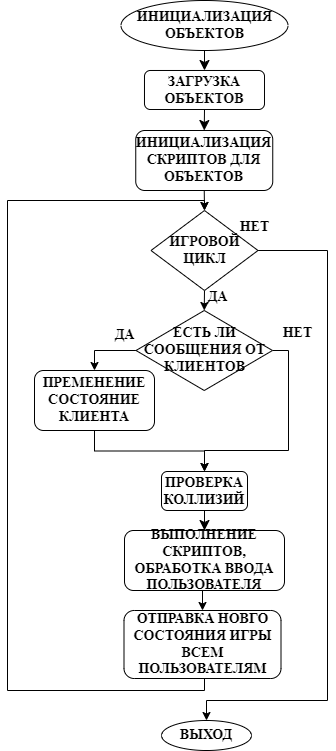

The diagram above was exported from draw.io. Its source (the exported page's mxGraphModel, read from the mxfile embedded in the PNG):
<mxGraphModel dx="1434" dy="844" grid="1" gridSize="10" guides="1" tooltips="1" connect="1" arrows="1" fold="1" page="1" pageScale="1" pageWidth="827" pageHeight="1169" math="0" shadow="0">
  <root>
    <mxCell id="0" />
    <mxCell id="1" parent="0" />
    <mxCell id="X7XHzeusS4olj5IUVENI-1" style="edgeStyle=none;curved=1;rounded=0;orthogonalLoop=1;jettySize=auto;html=1;exitX=0.5;exitY=1;exitDx=0;exitDy=0;entryX=0.5;entryY=0;entryDx=0;entryDy=0;fontSize=12;startSize=8;endSize=8;fontFamily=Times New Roman;" parent="1" source="X7XHzeusS4olj5IUVENI-2" target="X7XHzeusS4olj5IUVENI-6" edge="1">
      <mxGeometry relative="1" as="geometry" />
    </mxCell>
    <mxCell id="X7XHzeusS4olj5IUVENI-2" value="&lt;font style=&quot;font-size: 14px;&quot;&gt;&lt;b&gt;ЗАГРУЗКА ОБЪЕКТОВ&lt;/b&gt;&lt;/font&gt;" style="rounded=1;whiteSpace=wrap;html=1;fontFamily=Times New Roman;" parent="1" vertex="1">
      <mxGeometry x="387" y="70" width="120" height="39" as="geometry" />
    </mxCell>
    <mxCell id="X7XHzeusS4olj5IUVENI-3" style="edgeStyle=none;curved=1;rounded=0;orthogonalLoop=1;jettySize=auto;html=1;exitX=0.5;exitY=1;exitDx=0;exitDy=0;entryX=0.5;entryY=0;entryDx=0;entryDy=0;fontSize=12;startSize=8;endSize=8;fontFamily=Times New Roman;" parent="1" source="X7XHzeusS4olj5IUVENI-4" target="X7XHzeusS4olj5IUVENI-2" edge="1">
      <mxGeometry relative="1" as="geometry" />
    </mxCell>
    <mxCell id="X7XHzeusS4olj5IUVENI-4" value="&lt;b style=&quot;font-size: 14px;&quot;&gt;&lt;font style=&quot;font-size: 14px;&quot;&gt;ИНИЦИАЛИЗАЦИЯ&lt;/font&gt;&lt;/b&gt;&lt;div style=&quot;font-size: 14px;&quot;&gt;&lt;b style=&quot;&quot;&gt;&lt;font style=&quot;font-size: 14px;&quot;&gt;ОБЪЕКТОВ&lt;/font&gt;&lt;/b&gt;&lt;/div&gt;" style="ellipse;whiteSpace=wrap;html=1;fontFamily=Times New Roman;" parent="1" vertex="1">
      <mxGeometry x="363.5" width="167" height="50" as="geometry" />
    </mxCell>
    <mxCell id="X7XHzeusS4olj5IUVENI-27" style="edgeStyle=orthogonalEdgeStyle;rounded=0;orthogonalLoop=1;jettySize=auto;html=1;exitX=0.5;exitY=1;exitDx=0;exitDy=0;entryX=0.5;entryY=0;entryDx=0;entryDy=0;fontFamily=Times New Roman;" parent="1" source="X7XHzeusS4olj5IUVENI-6" target="X7XHzeusS4olj5IUVENI-9" edge="1">
      <mxGeometry relative="1" as="geometry" />
    </mxCell>
    <mxCell id="X7XHzeusS4olj5IUVENI-6" value="&lt;b&gt;&lt;font style=&quot;font-size: 14px;&quot;&gt;ИНИЦИАЛИЗАЦИЯ СКРИПТОВ ДЛЯ ОБЪЕКТОВ&lt;/font&gt;&lt;/b&gt;" style="rounded=1;whiteSpace=wrap;html=1;fontFamily=Times New Roman;" parent="1" vertex="1">
      <mxGeometry x="378.25" y="130" width="137" height="60" as="geometry" />
    </mxCell>
    <mxCell id="X7XHzeusS4olj5IUVENI-28" style="edgeStyle=orthogonalEdgeStyle;rounded=0;orthogonalLoop=1;jettySize=auto;html=1;exitX=0.5;exitY=1;exitDx=0;exitDy=0;entryX=0.5;entryY=0;entryDx=0;entryDy=0;fontFamily=Times New Roman;" parent="1" source="X7XHzeusS4olj5IUVENI-9" target="X7XHzeusS4olj5IUVENI-25" edge="1">
      <mxGeometry relative="1" as="geometry" />
    </mxCell>
    <mxCell id="X7XHzeusS4olj5IUVENI-37" style="edgeStyle=orthogonalEdgeStyle;rounded=0;orthogonalLoop=1;jettySize=auto;html=1;exitX=1;exitY=0.5;exitDx=0;exitDy=0;entryX=0.5;entryY=0;entryDx=0;entryDy=0;fontFamily=Times New Roman;" parent="1" source="X7XHzeusS4olj5IUVENI-9" target="X7XHzeusS4olj5IUVENI-15" edge="1">
      <mxGeometry relative="1" as="geometry">
        <Array as="points">
          <mxPoint x="570" y="250" />
          <mxPoint x="570" y="700" />
          <mxPoint x="449" y="700" />
        </Array>
      </mxGeometry>
    </mxCell>
    <mxCell id="X7XHzeusS4olj5IUVENI-9" value="&lt;b style=&quot;font-size: 14px;&quot;&gt;&lt;font style=&quot;font-size: 14px;&quot;&gt;ИГРОВОЙ&lt;/font&gt;&lt;/b&gt;&lt;div style=&quot;font-size: 14px;&quot;&gt;&lt;b style=&quot;&quot;&gt;&lt;font style=&quot;font-size: 14px;&quot;&gt;ЦИКЛ&lt;/font&gt;&lt;/b&gt;&lt;/div&gt;" style="rhombus;whiteSpace=wrap;html=1;fontFamily=Times New Roman;" parent="1" vertex="1">
      <mxGeometry x="393.5" y="210" width="107" height="80" as="geometry" />
    </mxCell>
    <mxCell id="X7XHzeusS4olj5IUVENI-10" style="edgeStyle=none;curved=1;rounded=0;orthogonalLoop=1;jettySize=auto;html=1;exitX=0.5;exitY=1;exitDx=0;exitDy=0;entryX=0.5;entryY=0;entryDx=0;entryDy=0;fontSize=12;startSize=8;endSize=8;fontFamily=Times New Roman;" parent="1" source="X7XHzeusS4olj5IUVENI-11" target="X7XHzeusS4olj5IUVENI-13" edge="1">
      <mxGeometry relative="1" as="geometry" />
    </mxCell>
    <mxCell id="X7XHzeusS4olj5IUVENI-11" value="&lt;b style=&quot;font-size: 14px;&quot;&gt;&lt;font style=&quot;font-size: 14px;&quot;&gt;ПРОВЕРКА&lt;/font&gt;&lt;/b&gt;&lt;div style=&quot;font-size: 14px;&quot;&gt;&lt;b style=&quot;&quot;&gt;&lt;font style=&quot;font-size: 14px;&quot;&gt;КОЛЛИЗИЙ&lt;/font&gt;&lt;/b&gt;&lt;/div&gt;" style="rounded=1;whiteSpace=wrap;html=1;fontFamily=Times New Roman;" parent="1" vertex="1">
      <mxGeometry x="404" y="471" width="86" height="39" as="geometry" />
    </mxCell>
    <mxCell id="X7XHzeusS4olj5IUVENI-22" style="edgeStyle=orthogonalEdgeStyle;rounded=0;orthogonalLoop=1;jettySize=auto;html=1;exitX=0.5;exitY=1;exitDx=0;exitDy=0;entryX=0.5;entryY=0;entryDx=0;entryDy=0;fontFamily=Times New Roman;" parent="1" source="X7XHzeusS4olj5IUVENI-13" target="X7XHzeusS4olj5IUVENI-21" edge="1">
      <mxGeometry relative="1" as="geometry" />
    </mxCell>
    <mxCell id="X7XHzeusS4olj5IUVENI-13" value="&lt;b&gt;&lt;font style=&quot;font-size: 14px;&quot;&gt;ВЫПОЛНЕНИЕ СКРИПТОВ, ОБРАБОТКА ВВОДА ПОЛЬЗОВАТЕЛЯ&lt;/font&gt;&lt;/b&gt;" style="rounded=1;whiteSpace=wrap;html=1;fontFamily=Times New Roman;" parent="1" vertex="1">
      <mxGeometry x="367" y="530" width="160" height="60" as="geometry" />
    </mxCell>
    <mxCell id="X7XHzeusS4olj5IUVENI-14" value="&lt;b&gt;&lt;font style=&quot;font-size: 14px;&quot;&gt;ДА&lt;/font&gt;&lt;/b&gt;" style="text;html=1;align=center;verticalAlign=middle;resizable=0;points=[];autosize=1;strokeColor=none;fillColor=none;fontSize=16;fontFamily=Times New Roman;" parent="1" vertex="1">
      <mxGeometry x="440" y="280" width="40" height="30" as="geometry" />
    </mxCell>
    <mxCell id="X7XHzeusS4olj5IUVENI-15" value="&lt;b&gt;&lt;font style=&quot;font-size: 14px;&quot;&gt;ВЫХОД&lt;/font&gt;&lt;/b&gt;" style="ellipse;whiteSpace=wrap;html=1;fontFamily=Times New Roman;" parent="1" vertex="1">
      <mxGeometry x="404" y="720" width="90" height="30" as="geometry" />
    </mxCell>
    <mxCell id="X7XHzeusS4olj5IUVENI-16" value="&lt;font style=&quot;font-size: 14px;&quot;&gt;&lt;b&gt;НЕТ&lt;/b&gt;&lt;/font&gt;" style="text;html=1;align=center;verticalAlign=middle;resizable=0;points=[];autosize=1;strokeColor=none;fillColor=none;fontSize=16;fontFamily=Times New Roman;" parent="1" vertex="1">
      <mxGeometry x="471.5" y="210" width="50" height="30" as="geometry" />
    </mxCell>
    <mxCell id="X7XHzeusS4olj5IUVENI-36" style="edgeStyle=orthogonalEdgeStyle;rounded=0;orthogonalLoop=1;jettySize=auto;html=1;exitX=0.5;exitY=1;exitDx=0;exitDy=0;entryX=0.5;entryY=0;entryDx=0;entryDy=0;fontFamily=Times New Roman;" parent="1" source="X7XHzeusS4olj5IUVENI-21" target="X7XHzeusS4olj5IUVENI-9" edge="1">
      <mxGeometry relative="1" as="geometry">
        <Array as="points">
          <mxPoint x="447" y="690" />
          <mxPoint x="250" y="690" />
          <mxPoint x="250" y="200" />
          <mxPoint x="447" y="200" />
        </Array>
      </mxGeometry>
    </mxCell>
    <mxCell id="X7XHzeusS4olj5IUVENI-21" value="&lt;b&gt;&lt;font style=&quot;font-size: 14px;&quot;&gt;ОТПРАВКА НОВГО СОСТОЯНИЯ ИГРЫ ВСЕМ ПОЛЬЗОВАТЕЛЯМ&lt;/font&gt;&lt;/b&gt;" style="rounded=1;whiteSpace=wrap;html=1;fontFamily=Times New Roman;" parent="1" vertex="1">
      <mxGeometry x="366.5" y="610" width="157" height="68" as="geometry" />
    </mxCell>
    <mxCell id="X7XHzeusS4olj5IUVENI-30" style="edgeStyle=orthogonalEdgeStyle;rounded=0;orthogonalLoop=1;jettySize=auto;html=1;exitX=0;exitY=0.5;exitDx=0;exitDy=0;fontFamily=Times New Roman;" parent="1" source="X7XHzeusS4olj5IUVENI-25" target="X7XHzeusS4olj5IUVENI-29" edge="1">
      <mxGeometry relative="1" as="geometry" />
    </mxCell>
    <mxCell id="X7XHzeusS4olj5IUVENI-34" style="edgeStyle=orthogonalEdgeStyle;rounded=0;orthogonalLoop=1;jettySize=auto;html=1;exitX=1;exitY=0.5;exitDx=0;exitDy=0;entryX=0.5;entryY=0;entryDx=0;entryDy=0;fontFamily=Times New Roman;" parent="1" source="X7XHzeusS4olj5IUVENI-25" target="X7XHzeusS4olj5IUVENI-11" edge="1">
      <mxGeometry relative="1" as="geometry">
        <Array as="points">
          <mxPoint x="531" y="350" />
          <mxPoint x="531" y="450" />
          <mxPoint x="447" y="450" />
        </Array>
      </mxGeometry>
    </mxCell>
    <mxCell id="X7XHzeusS4olj5IUVENI-25" value="&lt;b&gt;&lt;font style=&quot;font-size: 14px;&quot;&gt;ЕСТЬ ЛИ СООБЩЕНИЯ ОТ КЛИЕНТОВ&lt;/font&gt;&lt;/b&gt;" style="rhombus;whiteSpace=wrap;html=1;fontFamily=Times New Roman;" parent="1" vertex="1">
      <mxGeometry x="378.5" y="310" width="136.5" height="80" as="geometry" />
    </mxCell>
    <mxCell id="X7XHzeusS4olj5IUVENI-31" style="edgeStyle=orthogonalEdgeStyle;rounded=0;orthogonalLoop=1;jettySize=auto;html=1;exitX=0.5;exitY=1;exitDx=0;exitDy=0;entryX=0.5;entryY=0;entryDx=0;entryDy=0;fontFamily=Times New Roman;" parent="1" source="X7XHzeusS4olj5IUVENI-29" target="X7XHzeusS4olj5IUVENI-11" edge="1">
      <mxGeometry relative="1" as="geometry" />
    </mxCell>
    <mxCell id="X7XHzeusS4olj5IUVENI-29" value="&lt;b&gt;&lt;font style=&quot;font-size: 14px;&quot;&gt;ПРЕМЕНЕНИЕ СОСТОЯНИЕ КЛИЕНТА&lt;/font&gt;&lt;/b&gt;" style="rounded=1;whiteSpace=wrap;html=1;fontFamily=Times New Roman;" parent="1" vertex="1">
      <mxGeometry x="277" y="370" width="120" height="60" as="geometry" />
    </mxCell>
    <mxCell id="X7XHzeusS4olj5IUVENI-32" value="&lt;font style=&quot;font-size: 14px;&quot;&gt;&lt;b&gt;ДА&lt;/b&gt;&lt;/font&gt;" style="text;html=1;align=center;verticalAlign=middle;resizable=0;points=[];autosize=1;strokeColor=none;fillColor=none;fontFamily=Times New Roman;" parent="1" vertex="1">
      <mxGeometry x="347" y="320" width="40" height="30" as="geometry" />
    </mxCell>
    <mxCell id="X7XHzeusS4olj5IUVENI-35" value="&lt;b&gt;&lt;font style=&quot;font-size: 14px;&quot;&gt;НЕТ&lt;/font&gt;&lt;/b&gt;" style="text;html=1;align=center;verticalAlign=middle;resizable=0;points=[];autosize=1;strokeColor=none;fillColor=none;fontFamily=Times New Roman;" parent="1" vertex="1">
      <mxGeometry x="515" y="318" width="50" height="30" as="geometry" />
    </mxCell>
  </root>
</mxGraphModel>